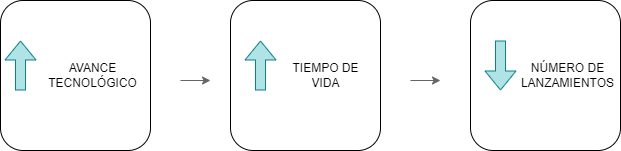

The diagram above was exported from draw.io. Its source (the exported page's mxGraphModel, read from the mxfile embedded in the PNG):
<mxGraphModel dx="569" dy="341" grid="1" gridSize="10" guides="1" tooltips="1" connect="1" arrows="1" fold="1" page="1" pageScale="1" pageWidth="850" pageHeight="1100" math="0" shadow="0">
  <root>
    <mxCell id="0" />
    <mxCell id="1" parent="0" />
    <mxCell id="92t9XdCOP2PbvxpZS6oA-1" value="" style="rounded=1;whiteSpace=wrap;html=1;" vertex="1" parent="1">
      <mxGeometry x="100" y="70" width="150" height="150" as="geometry" />
    </mxCell>
    <mxCell id="92t9XdCOP2PbvxpZS6oA-4" value="" style="shape=flexArrow;endArrow=classic;html=1;rounded=0;fillColor=#b0e3e6;strokeColor=#0e8088;" edge="1" parent="1">
      <mxGeometry width="50" height="50" relative="1" as="geometry">
        <mxPoint x="120" y="160" as="sourcePoint" />
        <mxPoint x="120" y="110" as="targetPoint" />
      </mxGeometry>
    </mxCell>
    <mxCell id="92t9XdCOP2PbvxpZS6oA-5" value="AVANCE&lt;br&gt;TECNOLÓGICO" style="text;html=1;strokeColor=none;fillColor=none;align=center;verticalAlign=middle;whiteSpace=wrap;rounded=0;" vertex="1" parent="1">
      <mxGeometry x="145" y="110" width="95" height="70" as="geometry" />
    </mxCell>
    <mxCell id="92t9XdCOP2PbvxpZS6oA-6" value="" style="rounded=1;whiteSpace=wrap;html=1;" vertex="1" parent="1">
      <mxGeometry x="330" y="70" width="150" height="150" as="geometry" />
    </mxCell>
    <mxCell id="92t9XdCOP2PbvxpZS6oA-7" value="" style="shape=flexArrow;endArrow=classic;html=1;rounded=0;fillColor=#b0e3e6;strokeColor=#0e8088;" edge="1" parent="1">
      <mxGeometry width="50" height="50" relative="1" as="geometry">
        <mxPoint x="360" y="160" as="sourcePoint" />
        <mxPoint x="360" y="110" as="targetPoint" />
      </mxGeometry>
    </mxCell>
    <mxCell id="92t9XdCOP2PbvxpZS6oA-8" value="TIEMPO DE VIDA" style="text;html=1;strokeColor=none;fillColor=none;align=center;verticalAlign=middle;whiteSpace=wrap;rounded=0;" vertex="1" parent="1">
      <mxGeometry x="378" y="110" width="95" height="70" as="geometry" />
    </mxCell>
    <mxCell id="92t9XdCOP2PbvxpZS6oA-9" value="" style="rounded=1;whiteSpace=wrap;html=1;" vertex="1" parent="1">
      <mxGeometry x="570" y="70" width="150" height="150" as="geometry" />
    </mxCell>
    <mxCell id="92t9XdCOP2PbvxpZS6oA-10" value="" style="shape=flexArrow;endArrow=classic;html=1;rounded=0;fillColor=#b0e3e6;strokeColor=#0e8088;" edge="1" parent="1">
      <mxGeometry width="50" height="50" relative="1" as="geometry">
        <mxPoint x="600" y="110" as="sourcePoint" />
        <mxPoint x="600" y="160" as="targetPoint" />
      </mxGeometry>
    </mxCell>
    <mxCell id="92t9XdCOP2PbvxpZS6oA-11" value="NÚMERO DE LANZAMIENTOS" style="text;html=1;strokeColor=none;fillColor=none;align=center;verticalAlign=middle;whiteSpace=wrap;rounded=0;" vertex="1" parent="1">
      <mxGeometry x="620" y="110" width="95" height="70" as="geometry" />
    </mxCell>
    <mxCell id="92t9XdCOP2PbvxpZS6oA-13" value="" style="endArrow=classic;html=1;rounded=0;fillColor=#f5f5f5;gradientColor=#b3b3b3;strokeColor=#666666;" edge="1" parent="1">
      <mxGeometry width="50" height="50" relative="1" as="geometry">
        <mxPoint x="280" y="150" as="sourcePoint" />
        <mxPoint x="310" y="150" as="targetPoint" />
      </mxGeometry>
    </mxCell>
    <mxCell id="92t9XdCOP2PbvxpZS6oA-14" value="" style="endArrow=classic;html=1;rounded=0;fillColor=#f5f5f5;gradientColor=#b3b3b3;strokeColor=#666666;" edge="1" parent="1">
      <mxGeometry width="50" height="50" relative="1" as="geometry">
        <mxPoint x="510" y="150" as="sourcePoint" />
        <mxPoint x="540" y="150" as="targetPoint" />
      </mxGeometry>
    </mxCell>
  </root>
</mxGraphModel>